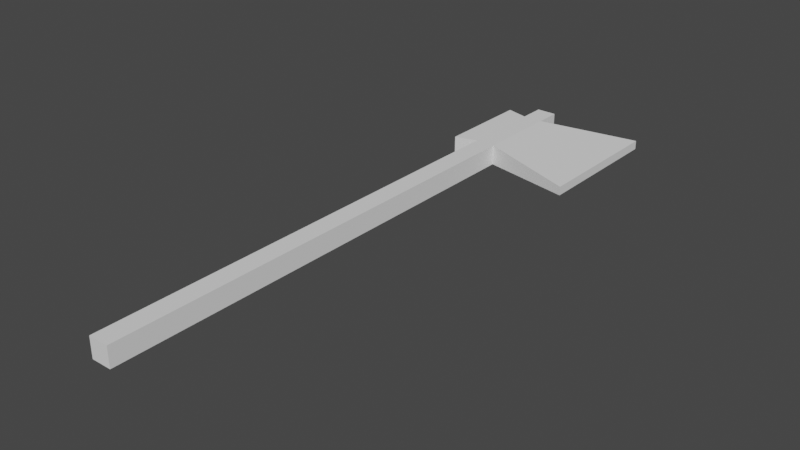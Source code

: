 # Source: Axe.blend  (saved by Blender 3.0.42; exported with 4.5.12 LTS)
import bpy
from mathutils import Matrix  # noqa: F401  (used for matrix-valued properties, if any)

bpy.ops.wm.read_factory_settings(use_empty=True)
scene = bpy.context.scene
scene.name = 'Scene'

# ---- collections
col_collection = bpy.data.collections.new('Collection'); scene.collection.children.link(col_collection)

# ---- materials (node trees are filled in below, after node groups)
mat_material_001 = bpy.data.materials.new('Material.001')
mat_material_001.use_transparent_shadow = False

# ---- material node trees

# ---- world
world_world = bpy.data.worlds.new('World'); scene.world = world_world
world_world.use_nodes = True; world_world.node_tree.nodes.clear()
_N = world_world.node_tree.nodes; _L = world_world.node_tree.links
n0 = _N.new('ShaderNodeOutputWorld'); n0.name = 'World Output'; n0.location = (300, 300)
n1 = _N.new('ShaderNodeBackground'); n1.name = 'Background'; n1.location = (10, 300)
n1.inputs[0].default_value = (0.05088, 0.05088, 0.05088, 1.0)
_L.new(n1.outputs[0], n0.inputs[0])
n0.is_active_output = True
world_world.color = (0.05088, 0.05088, 0.05088)
world_world.use_sun_shadow = False
world_world.sun_shadow_jitter_overblur = 0.0

# ---- meshes
me_cube_001 = bpy.data.meshes.new('Cube.001')
me_cube_001.from_pydata([(-0.05, -1.43, -0.05), (-0.05, -1.43, 0.05), (-0.05, 1.43, -0.05), (-0.05, 1.43, 0.05), (0.05, -1.43, -0.05), (0.05, -1.43, 0.05), (0.05, 1.43, -0.05), (0.05, 1.43, 0.05), (-0.05, 0.0, -0.05), (-0.05, 0.0, 0.05), (0.05, 0.0, -0.05), (0.05, 0.0, 0.05), (-0.05, 1.299, 0.05), (0.05, 1.299, -0.05), (-0.05, 1.299, -0.05), (0.05, 1.299, 0.05), (-0.05, 0.8801, -0.05), (0.05, 0.8801, 0.05), (-0.05, 0.8801, 0.05), (0.05, 0.8801, -0.05), (0.5278, 0.7376, -0.02176), (0.5278, 1.441, -0.02176), (0.5278, 1.441, 0.02176), (0.5278, 0.7376, 0.02176), (-0.1618, 0.8498, 0.05), (-0.1618, 1.329, 0.05), (-0.1618, 1.329, -0.05), (-0.1618, 0.8498, -0.05)], [], [(14, 12, 3, 2), (2, 3, 7, 6), (10, 11, 5, 4), (4, 5, 1, 0), (8, 10, 4, 0), (11, 9, 1, 5), (17, 18, 9, 11), (16, 19, 10, 8), (19, 17, 11, 10), (0, 1, 9, 8), (6, 7, 15, 13), (2, 6, 13, 14), (7, 3, 12, 15), (14, 16, 27, 26), (8, 9, 18, 16), (19, 13, 21, 20), (14, 13, 19, 16), (15, 12, 18, 17), (21, 22, 23, 20), (13, 15, 22, 21), (17, 19, 20, 23), (15, 17, 23, 22), (27, 24, 25, 26), (18, 12, 25, 24), (12, 14, 26, 25), (16, 18, 24, 27)])
_uv = me_cube_001.uv_layers.new(name='UVMap')
_uv.uv.foreach_set('vector', [0.375, 0.2804, 0.625, 0.2842, 0.625, 0.3422, 0.375, 0.3407, 0.375, 0.3407, 0.625, 0.3422, 0.625, 0.5, 0.375, 0.5, 0.375, 0.625, 0.625, 0.625, 0.625, 0.75, 0.375, 0.75, 0.375, 0.75, 0.625, 0.75, 0.625, 1.0, 0.375, 1.0, 0.1055, 0.6406, 0.375, 0.625, 0.375, 0.75, 0.1172, 0.7568, 0.625, 0.625, 0.875, 0.625, 0.8457, 0.7539, 0.625, 0.75, 0.624, 0.58, 0.8748, 0.5917, 0.875, 0.625, 0.625, 0.625, 0.07617, 0.6022, 0.375, 0.586, 0.375, 0.625, 0.1055, 0.6406, 0.375, 0.586, 0.624, 0.58, 0.625, 0.625, 0.375, 0.625, 0.375, 0.0, 0.625, 0.0, 0.625, 0.125, 0.375, 0.125, 0.375, 0.5, 0.625, 0.5, 0.624, 0.5173, 0.375, 0.5173, 0.2109, 0.4072, 0.375, 0.5, 0.375, 0.5173, 0.1729, 0.4939, 0.625, 0.5, 0.7647, 0.384, 0.92, 0.4216, 0.624, 0.5173, 0.1729, 0.4939, 0.07617, 0.6022, 0.0293, 0.5481, 0.07715, 0.4666, 0.375, 0.125, 0.625, 0.125, 0.625, 0.1609, 0.375, 0.1616, 0.375, 0.586, 0.375, 0.5173, 0.4219, 0.5339, 0.4199, 0.5605, 0.1729, 0.4939, 0.375, 0.5173, 0.375, 0.586, 0.07617, 0.6022, 0.624, 0.5173, 0.92, 0.4216, 0.8748, 0.5917, 0.624, 0.58, 0.4219, 0.5339, 0.5635, 0.5349, 0.5605, 0.5598, 0.4199, 0.5605, 0.375, 0.5173, 0.624, 0.5173, 0.5635, 0.5349, 0.4219, 0.5339, 0.624, 0.58, 0.375, 0.586, 0.4199, 0.5605, 0.5605, 0.5598, 0.624, 0.5173, 0.624, 0.58, 0.5605, 0.5598, 0.5635, 0.5349, 0.1142, 0.07028, 0.1734, 0.2007, 0.1353, 0.3136, 0.02803, 0.4243, 0.8748, 0.5917, 0.92, 0.4216, 0.9417, 0.5657, 0.9107, 0.6039, 0.625, 0.2842, 0.375, 0.2804, 0.3773, 0.2246, 0.625, 0.2176, 0.375, 0.1616, 0.625, 0.1609, 0.625, 0.2019, 0.375, 0.2019])
me_cube_001.materials.append(mat_material_001)
me_cube_001.use_remesh_fix_poles = True
me_cube_001.use_remesh_preserve_attributes = False
me_cube_001.use_mirror_y = True
me_cube_001.update()

# ---- objects
ob_cube = bpy.data.objects.new('Cube', me_cube_001)

# ---- transforms, parenting, visibility, modifiers, constraints
ob_cube.location = (0.0, 0.0, 0.0)
ob_cube.use_mesh_mirror_y = True

# ---- collection membership
col_collection.objects.link(ob_cube)

# ---- scene / render settings (as saved in the file)
scene.frame_start = 1; scene.frame_end = 250; scene.frame_set(1)
scene.render.engine = 'BLENDER_EEVEE_NEXT'
scene.cycles.sampling_pattern = 'TABULATED_SOBOL'
scene.cycles.use_light_tree = False
scene.view_settings.view_transform = 'Filmic'
bpy.context.view_layer.update()

# ---- added for rendering (the .blend has no active camera and no usable light): camera, sun
cam_auto = bpy.data.cameras.new('AutoCamera')
cam_auto.lens = 50.0
cam_auto.sensor_width = 36.0
cam_auto.clip_end = 1000.0
ob_auto_camera = bpy.data.objects.new('AutoCamera', cam_auto)
scene.collection.objects.link(ob_auto_camera)
ob_auto_camera.location = (2.91629, -3.27442, 2.18664)
ob_auto_camera.rotation_euler = (1.09748, -7.21219e-08, 0.694738)
scene.camera = ob_auto_camera
light_auto_sun = bpy.data.lights.new('AutoSun', 'SUN')
light_auto_sun.energy = 3.0
light_auto_sun.angle = 0.0523599
ob_auto_sun = bpy.data.objects.new('AutoSun', light_auto_sun)
scene.collection.objects.link(ob_auto_sun)
ob_auto_sun.rotation_euler = (0.872665, 0.174533, 0.523599)
bpy.context.view_layer.update()
